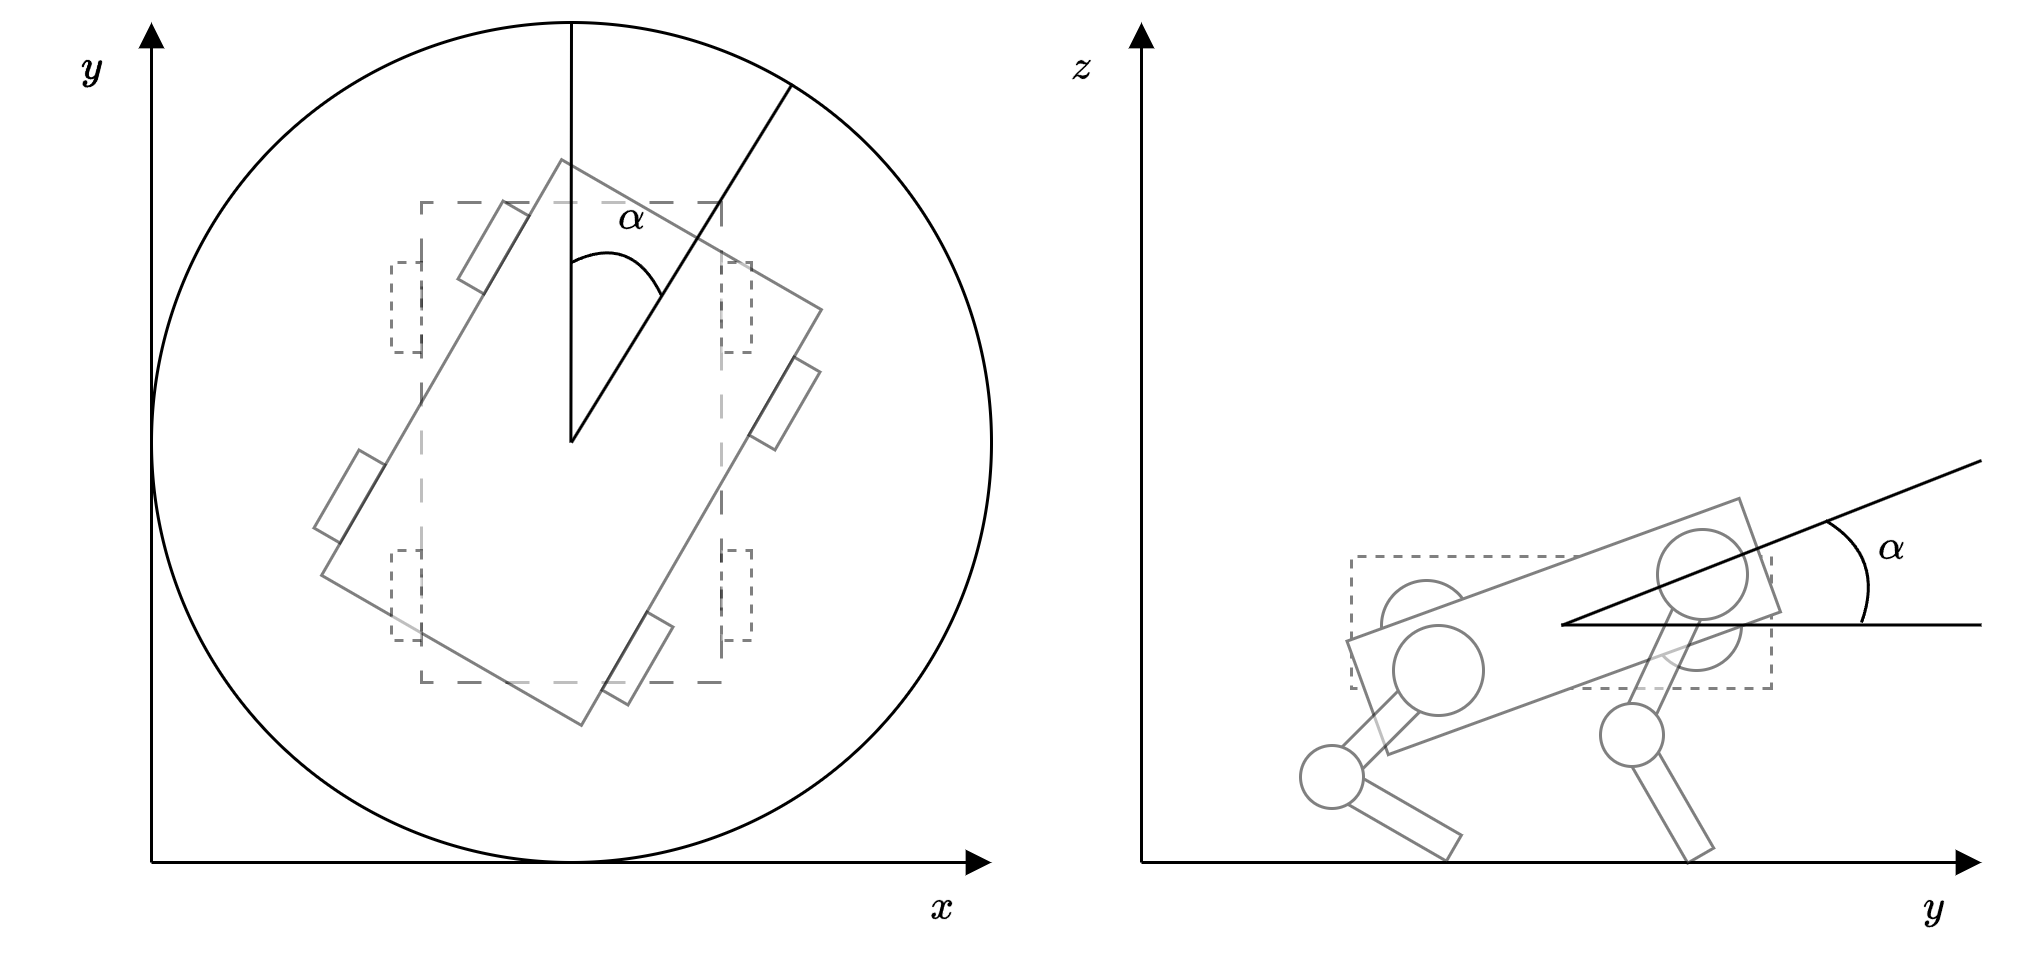

The diagram above was exported from draw.io. Its source (the exported page's mxGraphModel, read from the mxfile embedded in the PNG):
<mxGraphModel dx="1434" dy="884" grid="1" gridSize="10" guides="1" tooltips="1" connect="1" arrows="1" fold="1" page="1" pageScale="1" pageWidth="827" pageHeight="1169" math="1" shadow="0">
  <root>
    <mxCell id="0" />
    <mxCell id="1" parent="0" />
    <mxCell id="pSLvossauxbjg_3-waZU-50" value="&lt;b style=&quot;font-size: 12px;&quot;&gt;\(\alpha\)&lt;/b&gt;" style="text;html=1;align=center;verticalAlign=middle;whiteSpace=wrap;rounded=0;fontSize=12;spacingLeft=0;spacing=2;" parent="1" vertex="1">
      <mxGeometry x="700" y="480" width="60" height="30" as="geometry" />
    </mxCell>
    <mxCell id="pSLvossauxbjg_3-waZU-3" value="" style="ellipse;whiteSpace=wrap;html=1;aspect=fixed;fontSize=12;spacingLeft=0;spacing=2;" parent="1" vertex="1">
      <mxGeometry x="150" y="320" width="280" height="280" as="geometry" />
    </mxCell>
    <mxCell id="pSLvossauxbjg_3-waZU-4" value="" style="rounded=0;whiteSpace=wrap;html=1;rotation=90;dashed=1;dashPattern=8 8;opacity=50;fontSize=12;spacingLeft=0;spacing=2;" parent="1" vertex="1">
      <mxGeometry x="210" y="410" width="160" height="100" as="geometry" />
    </mxCell>
    <mxCell id="pSLvossauxbjg_3-waZU-1" value="" style="rounded=0;whiteSpace=wrap;html=1;rotation=120;opacity=50;fontSize=12;spacingLeft=0;spacing=2;" parent="1" vertex="1">
      <mxGeometry x="210" y="410" width="160" height="100" as="geometry" />
    </mxCell>
    <mxCell id="pSLvossauxbjg_3-waZU-6" value="" style="endArrow=none;html=1;rounded=0;fontSize=12;spacingLeft=0;spacing=2;" parent="1" edge="1">
      <mxGeometry width="50" height="50" relative="1" as="geometry">
        <mxPoint x="289.8" y="460" as="sourcePoint" />
        <mxPoint x="290" y="320" as="targetPoint" />
      </mxGeometry>
    </mxCell>
    <mxCell id="pSLvossauxbjg_3-waZU-7" value="" style="endArrow=none;html=1;rounded=0;entryX=0.763;entryY=0.073;entryDx=0;entryDy=0;entryPerimeter=0;fontSize=12;spacingLeft=0;spacing=2;" parent="1" target="pSLvossauxbjg_3-waZU-3" edge="1">
      <mxGeometry width="50" height="50" relative="1" as="geometry">
        <mxPoint x="290" y="460" as="sourcePoint" />
        <mxPoint x="380" y="310" as="targetPoint" />
      </mxGeometry>
    </mxCell>
    <mxCell id="pSLvossauxbjg_3-waZU-8" value="" style="endArrow=none;html=1;rounded=0;curved=1;fontSize=12;spacingLeft=0;spacing=2;" parent="1" edge="1">
      <mxGeometry width="50" height="50" relative="1" as="geometry">
        <mxPoint x="290" y="400" as="sourcePoint" />
        <mxPoint x="320" y="411" as="targetPoint" />
        <Array as="points">
          <mxPoint x="310" y="390" />
        </Array>
      </mxGeometry>
    </mxCell>
    <mxCell id="pSLvossauxbjg_3-waZU-10" value="&lt;b style=&quot;font-size: 12px;&quot;&gt;\(\alpha\)&lt;/b&gt;" style="text;html=1;align=center;verticalAlign=middle;whiteSpace=wrap;rounded=0;fontSize=12;spacingLeft=0;spacing=2;" parent="1" vertex="1">
      <mxGeometry x="280" y="370" width="60" height="30" as="geometry" />
    </mxCell>
    <mxCell id="pSLvossauxbjg_3-waZU-11" value="" style="endArrow=block;html=1;rounded=0;endFill=1;fontSize=12;spacingLeft=0;spacing=2;" parent="1" edge="1">
      <mxGeometry width="50" height="50" relative="1" as="geometry">
        <mxPoint x="150" y="600" as="sourcePoint" />
        <mxPoint x="430" y="600" as="targetPoint" />
      </mxGeometry>
    </mxCell>
    <mxCell id="pSLvossauxbjg_3-waZU-12" value="" style="endArrow=block;html=1;rounded=0;endFill=1;fontSize=12;spacingLeft=0;spacing=2;" parent="1" edge="1">
      <mxGeometry width="50" height="50" relative="1" as="geometry">
        <mxPoint x="150" y="600" as="sourcePoint" />
        <mxPoint x="150" y="320" as="targetPoint" />
      </mxGeometry>
    </mxCell>
    <mxCell id="pSLvossauxbjg_3-waZU-14" value="&lt;b style=&quot;font-size: 12px;&quot;&gt;\(y\)&lt;/b&gt;" style="text;html=1;align=center;verticalAlign=middle;whiteSpace=wrap;rounded=0;fontSize=12;spacingLeft=0;spacing=2;" parent="1" vertex="1">
      <mxGeometry x="100" y="320" width="60" height="30" as="geometry" />
    </mxCell>
    <mxCell id="pSLvossauxbjg_3-waZU-15" value="&lt;b style=&quot;font-size: 12px;&quot;&gt;\(y\)&lt;/b&gt;" style="text;html=1;align=center;verticalAlign=middle;whiteSpace=wrap;rounded=0;fontSize=12;spacingLeft=0;spacing=2;" parent="1" vertex="1">
      <mxGeometry x="100" y="320" width="60" height="30" as="geometry" />
    </mxCell>
    <mxCell id="pSLvossauxbjg_3-waZU-16" value="&lt;b style=&quot;font-size: 12px;&quot;&gt;\(x\)&lt;/b&gt;" style="text;html=1;align=center;verticalAlign=middle;whiteSpace=wrap;rounded=0;fontSize=12;spacingLeft=0;spacing=2;" parent="1" vertex="1">
      <mxGeometry x="384" y="600" width="60" height="30" as="geometry" />
    </mxCell>
    <mxCell id="pSLvossauxbjg_3-waZU-24" value="" style="endArrow=block;html=1;rounded=0;endFill=1;fontSize=12;spacingLeft=0;spacing=2;" parent="1" edge="1">
      <mxGeometry width="50" height="50" relative="1" as="geometry">
        <mxPoint x="480" y="600" as="sourcePoint" />
        <mxPoint x="760" y="600" as="targetPoint" />
      </mxGeometry>
    </mxCell>
    <mxCell id="pSLvossauxbjg_3-waZU-25" value="" style="endArrow=block;html=1;rounded=0;endFill=1;fontSize=12;spacingLeft=0;spacing=2;" parent="1" edge="1">
      <mxGeometry width="50" height="50" relative="1" as="geometry">
        <mxPoint x="480" y="600" as="sourcePoint" />
        <mxPoint x="480" y="320" as="targetPoint" />
      </mxGeometry>
    </mxCell>
    <mxCell id="pSLvossauxbjg_3-waZU-26" value="&lt;b style=&quot;font-size: 12px;&quot;&gt;\(z\)&lt;/b&gt;" style="text;html=1;align=center;verticalAlign=middle;whiteSpace=wrap;rounded=0;fontSize=12;spacingLeft=0;spacing=2;" parent="1" vertex="1">
      <mxGeometry x="430" y="320" width="60" height="30" as="geometry" />
    </mxCell>
    <mxCell id="pSLvossauxbjg_3-waZU-28" value="&lt;b style=&quot;font-size: 12px;&quot;&gt;\(y\)&lt;/b&gt;" style="text;html=1;align=center;verticalAlign=middle;whiteSpace=wrap;rounded=0;fontSize=12;spacingLeft=0;spacing=2;" parent="1" vertex="1">
      <mxGeometry x="714" y="600" width="60" height="30" as="geometry" />
    </mxCell>
    <mxCell id="pSLvossauxbjg_3-waZU-29" value="" style="rounded=0;whiteSpace=wrap;html=1;rotation=-180;dashed=1;strokeColor=#808080;fontSize=12;spacingLeft=0;spacing=2;" parent="1" vertex="1">
      <mxGeometry x="550" y="498" width="140" height="44" as="geometry" />
    </mxCell>
    <mxCell id="pSLvossauxbjg_3-waZU-34" value="" style="rounded=0;whiteSpace=wrap;html=1;rotation=90;opacity=50;dashed=1;fontSize=12;spacingLeft=0;spacing=2;" parent="1" vertex="1">
      <mxGeometry x="330" y="506" width="30" height="10" as="geometry" />
    </mxCell>
    <mxCell id="pSLvossauxbjg_3-waZU-35" value="" style="rounded=0;whiteSpace=wrap;html=1;rotation=90;opacity=50;dashed=1;fontSize=12;spacingLeft=0;spacing=2;" parent="1" vertex="1">
      <mxGeometry x="220" y="506" width="30" height="10" as="geometry" />
    </mxCell>
    <mxCell id="pSLvossauxbjg_3-waZU-36" value="" style="rounded=0;whiteSpace=wrap;html=1;rotation=90;opacity=50;dashed=1;fontSize=12;spacingLeft=0;spacing=2;" parent="1" vertex="1">
      <mxGeometry x="220" y="410" width="30" height="10" as="geometry" />
    </mxCell>
    <mxCell id="pSLvossauxbjg_3-waZU-38" value="" style="rounded=0;whiteSpace=wrap;html=1;rotation=90;opacity=50;dashed=1;fontSize=12;spacingLeft=0;spacing=2;" parent="1" vertex="1">
      <mxGeometry x="330" y="410" width="30" height="10" as="geometry" />
    </mxCell>
    <mxCell id="pSLvossauxbjg_3-waZU-39" value="" style="rounded=0;whiteSpace=wrap;html=1;rotation=120;opacity=50;fontSize=12;spacingLeft=0;spacing=2;" parent="1" vertex="1">
      <mxGeometry x="346" y="442" width="30" height="10" as="geometry" />
    </mxCell>
    <mxCell id="pSLvossauxbjg_3-waZU-40" value="" style="rounded=0;whiteSpace=wrap;html=1;rotation=120;opacity=50;fontSize=12;spacingLeft=0;spacing=2;" parent="1" vertex="1">
      <mxGeometry x="249" y="390" width="30" height="10" as="geometry" />
    </mxCell>
    <mxCell id="pSLvossauxbjg_3-waZU-41" value="" style="rounded=0;whiteSpace=wrap;html=1;rotation=120;opacity=50;fontSize=12;spacingLeft=0;spacing=2;" parent="1" vertex="1">
      <mxGeometry x="297" y="527" width="30" height="10" as="geometry" />
    </mxCell>
    <mxCell id="pSLvossauxbjg_3-waZU-42" value="" style="rounded=0;whiteSpace=wrap;html=1;rotation=120;opacity=50;fontSize=12;spacingLeft=0;spacing=2;" parent="1" vertex="1">
      <mxGeometry x="201" y="473" width="30" height="10" as="geometry" />
    </mxCell>
    <mxCell id="pSLvossauxbjg_3-waZU-45" value="" style="ellipse;whiteSpace=wrap;html=1;aspect=fixed;opacity=50;fontSize=12;spacingLeft=0;spacing=2;" parent="1" vertex="1">
      <mxGeometry x="560" y="506" width="30" height="30" as="geometry" />
    </mxCell>
    <mxCell id="pSLvossauxbjg_3-waZU-46" value="" style="ellipse;whiteSpace=wrap;html=1;aspect=fixed;opacity=50;fontSize=12;spacingLeft=0;spacing=2;" parent="1" vertex="1">
      <mxGeometry x="650" y="506" width="30" height="30" as="geometry" />
    </mxCell>
    <mxCell id="pSLvossauxbjg_3-waZU-47" value="" style="rounded=0;whiteSpace=wrap;html=1;rotation=340;strokeColor=#808080;fontSize=12;spacingLeft=0;spacing=2;" parent="1" vertex="1">
      <mxGeometry x="551.19" y="501.22" width="139.11" height="40.25" as="geometry" />
    </mxCell>
    <mxCell id="pSLvossauxbjg_3-waZU-51" value="" style="endArrow=none;html=1;rounded=0;curved=1;fontSize=12;spacingLeft=0;spacing=2;" parent="1" edge="1">
      <mxGeometry width="50" height="50" relative="1" as="geometry">
        <mxPoint x="720" y="520" as="sourcePoint" />
        <mxPoint x="708" y="486" as="targetPoint" />
        <Array as="points">
          <mxPoint x="728" y="498" />
        </Array>
      </mxGeometry>
    </mxCell>
    <mxCell id="pSLvossauxbjg_3-waZU-57" value="" style="rounded=0;whiteSpace=wrap;html=1;rotation=60;opacity=50;fontSize=12;spacingLeft=0;spacing=2;" parent="1" vertex="1">
      <mxGeometry x="635" y="574.56" width="41.87" height="10" as="geometry" />
    </mxCell>
    <mxCell id="pSLvossauxbjg_3-waZU-58" value="" style="rounded=0;whiteSpace=wrap;html=1;rotation=30;opacity=50;fontSize=12;spacingLeft=0;spacing=2;" parent="1" vertex="1">
      <mxGeometry x="546" y="580" width="40.87" height="10" as="geometry" />
    </mxCell>
    <mxCell id="pSLvossauxbjg_3-waZU-59" value="" style="rounded=0;whiteSpace=wrap;html=1;rotation=-225;opacity=50;fontSize=12;spacingLeft=0;spacing=2;" parent="1" vertex="1">
      <mxGeometry x="538" y="552" width="40.87" height="10" as="geometry" />
    </mxCell>
    <mxCell id="pSLvossauxbjg_3-waZU-53" value="" style="ellipse;whiteSpace=wrap;html=1;aspect=fixed;rotation=340;strokeColor=#808080;fontSize=12;spacingLeft=0;spacing=2;" parent="1" vertex="1">
      <mxGeometry x="533" y="561" width="21" height="21" as="geometry" />
    </mxCell>
    <mxCell id="pSLvossauxbjg_3-waZU-54" value="" style="rounded=0;whiteSpace=wrap;html=1;rotation=-65;opacity=50;fontSize=12;spacingLeft=0;spacing=2;" parent="1" vertex="1">
      <mxGeometry x="633" y="530" width="40.87" height="10" as="geometry" />
    </mxCell>
    <mxCell id="pSLvossauxbjg_3-waZU-49" value="" style="ellipse;whiteSpace=wrap;html=1;aspect=fixed;rotation=340;strokeColor=#808080;fontSize=12;spacingLeft=0;spacing=2;" parent="1" vertex="1">
      <mxGeometry x="652" y="489" width="30" height="30" as="geometry" />
    </mxCell>
    <mxCell id="pSLvossauxbjg_3-waZU-55" value="" style="ellipse;whiteSpace=wrap;html=1;aspect=fixed;rotation=340;strokeColor=#808080;fontSize=12;spacingLeft=0;spacing=2;" parent="1" vertex="1">
      <mxGeometry x="633" y="547" width="21" height="21" as="geometry" />
    </mxCell>
    <mxCell id="pSLvossauxbjg_3-waZU-30" value="" style="endArrow=none;html=1;rounded=0;fontSize=12;spacingLeft=0;spacing=2;" parent="1" edge="1">
      <mxGeometry width="50" height="50" relative="1" as="geometry">
        <mxPoint x="620" y="520.8299999999999" as="sourcePoint" />
        <mxPoint x="760" y="520.8299999999999" as="targetPoint" />
      </mxGeometry>
    </mxCell>
    <mxCell id="pSLvossauxbjg_3-waZU-31" value="" style="endArrow=none;html=1;rounded=0;fontSize=12;spacingLeft=0;spacing=2;" parent="1" edge="1">
      <mxGeometry width="50" height="50" relative="1" as="geometry">
        <mxPoint x="620" y="521" as="sourcePoint" />
        <mxPoint x="760" y="466" as="targetPoint" />
      </mxGeometry>
    </mxCell>
    <mxCell id="pSLvossauxbjg_3-waZU-48" value="" style="ellipse;whiteSpace=wrap;html=1;aspect=fixed;rotation=340;strokeColor=#808080;fontSize=12;spacingLeft=0;spacing=2;" parent="1" vertex="1">
      <mxGeometry x="564" y="521" width="30" height="30" as="geometry" />
    </mxCell>
  </root>
</mxGraphModel>